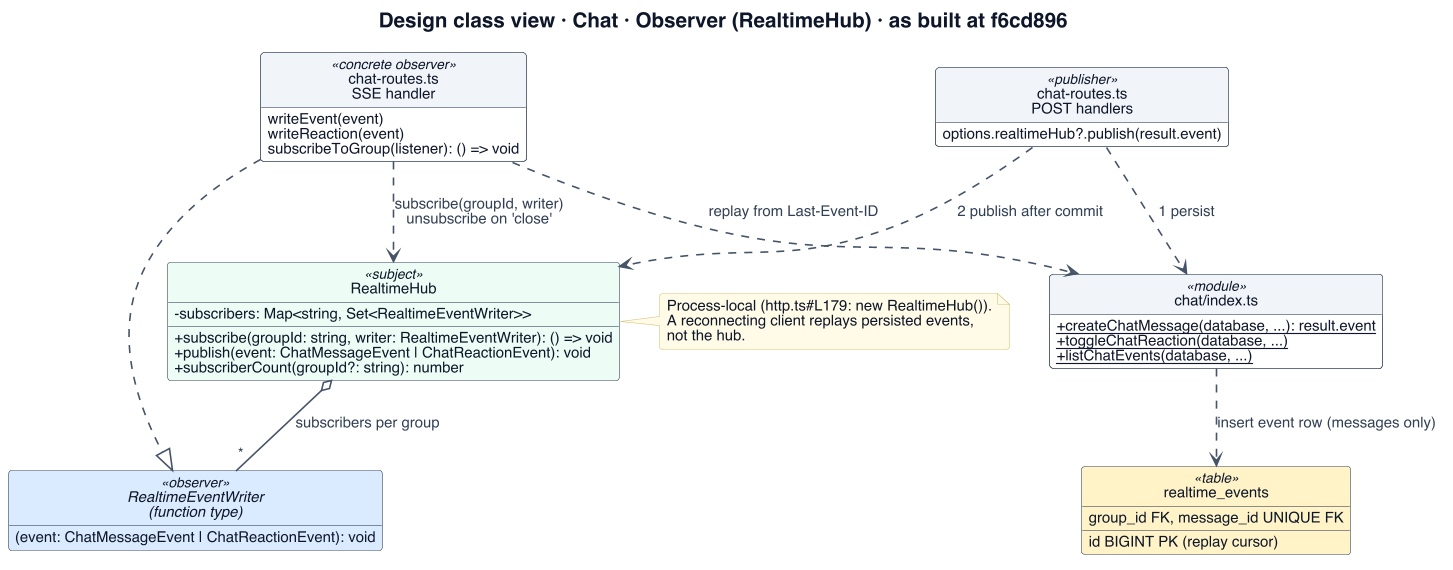

The diagram above was rendered by PlantUML. Its source (embedded in the PNG):
@startuml
!include _style.iuml
title Design class view · Chat · Observer (RealtimeHub) · as built at f6cd896
top to bottom direction
' Evidence: server/src/realtime/index.ts#L3,#L9-L42 ; routes/chat-routes.ts#L223-L250,#L394,#L463 ; http.ts#L179 ; chat/index.ts#L347,#L498

class RealtimeHub <<subject>> #ECFDF5 {
  - subscribers: Map<string, Set<RealtimeEventWriter>>
  + subscribe(groupId: string, writer: RealtimeEventWriter): () => void
  + publish(event: ChatMessageEvent | ChatReactionEvent): void
  + subscriberCount(groupId?: string): number
}
interface "RealtimeEventWriter\n(function type)" as W <<observer>> #DBEAFE {
  (event: ChatMessageEvent | ChatReactionEvent): void
}
class "chat-routes.ts\nSSE handler" as SSE <<concrete observer>> {
  writeEvent(event)
  writeReaction(event)
  subscribeToGroup(listener): () => void
}
class "chat/index.ts" as CH <<module>> {
  {static} + createChatMessage(database, ...): result.event
  {static} + toggleChatReaction(database, ...)
  {static} + listChatEvents(database, ...)
}
class "chat-routes.ts\nPOST handlers" as POST <<publisher>> {
  options.realtimeHub?.publish(result.event)
}
class "realtime_events" as TB <<table>> #FEF3C7 {
  id BIGINT PK (replay cursor)
  group_id FK, message_id UNIQUE FK
}
RealtimeHub o-- "*" W : subscribers per group
SSE ..|> W
SSE ..> RealtimeHub : subscribe(groupId, writer)\nunsubscribe on 'close'
POST ..> CH : 1 persist
POST ..> RealtimeHub : 2 publish after commit
CH ..> TB : insert event row (messages only)
SSE ..> CH : replay from Last-Event-ID
note right of RealtimeHub
  Process-local (http.ts#L179: new RealtimeHub()).
  A reconnecting client replays persisted events,
  not the hub.
end note
@enduml